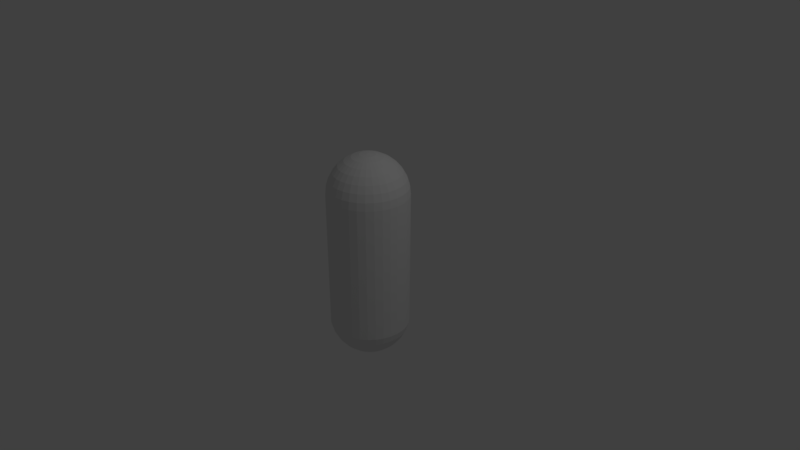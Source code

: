 # Source: Capsule.blend  (saved by Blender 2.79.0; exported with 4.5.12 LTS)
import bpy
from mathutils import Matrix  # noqa: F401  (used for matrix-valued properties, if any)

bpy.ops.wm.read_factory_settings(use_empty=True)
scene = bpy.context.scene
scene.name = 'Scene'

# ---- collections
col_collection_1 = bpy.data.collections.new('Collection 1'); scene.collection.children.link(col_collection_1)

# ---- world
world_world = bpy.data.worlds.new('World'); scene.world = world_world
world_world.color = (0.05088, 0.05088, 0.05088)
world_world.use_sun_shadow = False
world_world.sun_shadow_jitter_overblur = 0.0
world_world.cycles.sampling_method = 'MANUAL'

# ---- cameras
cam_camera = bpy.data.cameras.new('Camera')
cam_camera.clip_end = 100.0
cam_camera.lens = 35.0
cam_camera.sensor_width = 32.0
cam_camera.sensor_height = 18.0
cam_camera.ortho_scale = 7.314
cam_camera.dof.focus_distance = 0.0
cam_camera.dof.aperture_fstop = 128.0

# ---- lights
light_lamp = bpy.data.lights.new('Lamp', 'POINT')
light_lamp.transmission_factor = 0.0
light_lamp.cutoff_distance = 30.0
light_lamp.energy = 100.0
light_lamp.shadow_buffer_clip_start = 1.001
light_lamp.shadow_soft_size = 0.1
light_lamp.shadow_maximum_resolution = 0.006
light_lamp.use_absolute_resolution = True

# ---- meshes
me_sphere_004 = bpy.data.meshes.new('Sphere.004')
me_sphere_004.from_pydata([(-2.955e-07, 0.1951, 2.59), (-2.955e-07, 0.3827, 2.533), (-2.955e-07, 0.5556, 2.44), (-2.955e-07, 0.7071, 2.316), (-2.955e-07, 0.8315, 2.164), (-2.955e-07, 0.9239, 1.991), (-2.955e-07, 0.9808, 1.804), (-2.955e-07, 1.0, 1.609), (-2.955e-07, 0.9808, -1.82), (-2.955e-07, 0.5556, -2.457), (0.03806, 0.1913, 2.59), (0.07466, 0.3753, 2.533), (0.1084, 0.5449, 2.44), (0.1379, 0.6935, 2.316), (0.1622, 0.8155, 2.164), (0.1802, 0.9061, 1.991), (0.1913, 0.9619, 1.804), (0.1951, 0.9808, 1.609), (0.1913, 0.9619, -1.82), (0.1802, 0.9061, -2.008), (0.1622, 0.8155, -2.181), (0.1379, 0.6935, -2.332), (0.1084, 0.5449, -2.457), (0.07466, 0.3753, -2.549), (0.03806, 0.1913, -2.606), (0.07466, 0.1802, 2.59), (0.1464, 0.3536, 2.533), (0.2126, 0.5133, 2.44), (0.2706, 0.6533, 2.316), (0.3182, 0.7682, 2.164), (0.3536, 0.8536, 1.991), (0.3753, 0.9061, 1.804), (0.3827, 0.9239, 1.609), (0.3753, 0.9061, -1.82), (0.3536, 0.8536, -2.008), (0.3182, 0.7682, -2.181), (0.2706, 0.6533, -2.332), (0.2126, 0.5133, -2.457), (0.1464, 0.3536, -2.549), (0.07466, 0.1802, -2.606), (0.1084, 0.1622, 2.59), (0.2126, 0.3182, 2.533), (0.3087, 0.4619, 2.44), (0.3928, 0.5879, 2.316), (0.4619, 0.6913, 2.164), (0.5133, 0.7682, 1.991), (0.5449, 0.8155, 1.804), (0.5556, 0.8315, 1.609), (0.5449, 0.8155, -1.82), (0.5133, 0.7682, -2.008), (0.4619, 0.6913, -2.181), (0.3928, 0.5879, -2.332), (0.3087, 0.4619, -2.457), (0.2126, 0.3182, -2.549), (0.1084, 0.1622, -2.606), (0.1379, 0.1379, 2.59), (0.2706, 0.2706, 2.533), (0.3928, 0.3928, 2.44), (0.5, 0.5, 2.316), (0.5879, 0.5879, 2.164), (0.6533, 0.6533, 1.991), (0.6935, 0.6935, 1.804), (0.7071, 0.7071, 1.609), (0.6935, 0.6935, -1.82), (0.6533, 0.6533, -2.008), (0.5879, 0.5879, -2.181), (0.5, 0.5, -2.332), (0.3928, 0.3928, -2.457), (0.2706, 0.2706, -2.549), (0.1379, 0.1379, -2.606), (0.1622, 0.1084, 2.59), (0.3182, 0.2126, 2.533), (0.4619, 0.3087, 2.44), (0.5879, 0.3928, 2.316), (0.6913, 0.4619, 2.164), (0.7682, 0.5133, 1.991), (0.8155, 0.5449, 1.804), (0.8315, 0.5556, 1.609), (0.8155, 0.5449, -1.82), (0.7682, 0.5133, -2.008), (0.6913, 0.4619, -2.181), (0.5879, 0.3928, -2.332), (0.4619, 0.3087, -2.457), (0.3182, 0.2126, -2.549), (0.1622, 0.1084, -2.606), (0.1802, 0.07466, 2.59), (0.3536, 0.1464, 2.533), (0.5133, 0.2126, 2.44), (0.6533, 0.2706, 2.316), (0.7682, 0.3182, 2.164), (0.8536, 0.3536, 1.991), (0.9061, 0.3753, 1.804), (0.9239, 0.3827, 1.609), (0.9061, 0.3753, -1.82), (0.8536, 0.3536, -2.008), (0.7682, 0.3182, -2.181), (0.6533, 0.2706, -2.332), (0.5133, 0.2126, -2.457), (0.3536, 0.1464, -2.549), (0.1802, 0.07466, -2.606), (0.1913, 0.03806, 2.59), (0.3753, 0.07466, 2.533), (0.5449, 0.1084, 2.44), (0.6935, 0.1379, 2.316), (0.8155, 0.1622, 2.164), (0.9061, 0.1802, 1.991), (0.9619, 0.1913, 1.804), (0.9808, 0.1951, 1.609), (0.9619, 0.1913, -1.82), (0.9061, 0.1802, -2.008), (0.8155, 0.1622, -2.181), (0.6935, 0.1379, -2.332), (0.5449, 0.1084, -2.457), (0.3753, 0.07466, -2.549), (0.1913, 0.03806, -2.606), (0.1951, -4.994e-08, 2.59), (0.3827, -4.249e-08, 2.533), (0.5556, -3.504e-08, 2.44), (0.7071, -4.249e-08, 2.316), (0.8315, -5.739e-08, 2.164), (0.9239, 2.213e-09, 1.991), (0.9808, -1.17e-07, 1.804), (1.0, -1.021e-07, 1.609), (0.9808, -1.17e-07, -1.82), (0.9239, 4.692e-08, -2.008), (0.8315, -5.739e-08, -2.181), (0.7071, -4.249e-08, -2.332), (0.5556, -6.484e-08, -2.457), (0.3827, -2.759e-08, -2.549), (0.1951, -3.131e-08, -2.606), (0.1913, -0.03806, 2.59), (0.3753, -0.07466, 2.533), (0.5449, -0.1084, 2.44), (0.6935, -0.1379, 2.316), (0.8155, -0.1622, 2.164), (0.9061, -0.1802, 1.991), (0.9619, -0.1913, 1.804), (0.9808, -0.1951, 1.609), (0.9619, -0.1913, -1.82), (0.9061, -0.1802, -2.008), (0.8155, -0.1622, -2.181), (0.6935, -0.1379, -2.332), (0.5449, -0.1084, -2.457), (0.3753, -0.07466, -2.549), (0.1913, -0.03806, -2.606), (0.1802, -0.07466, 2.59), (0.3536, -0.1464, 2.533), (0.5133, -0.2126, 2.44), (0.6533, -0.2706, 2.316), (0.7682, -0.3182, 2.164), (0.8536, -0.3536, 1.991), (0.9061, -0.3753, 1.804), (0.9239, -0.3827, 1.609), (0.9061, -0.3753, -1.82), (0.8536, -0.3536, -2.008), (0.7682, -0.3182, -2.181), (0.6533, -0.2706, -2.332), (0.5133, -0.2126, -2.457), (0.3536, -0.1464, -2.549), (0.1802, -0.07466, -2.606), (0.1622, -0.1084, 2.59), (0.3182, -0.2126, 2.533), (0.4619, -0.3087, 2.44), (0.5879, -0.3928, 2.316), (0.6913, -0.4619, 2.164), (0.7682, -0.5133, 1.991), (0.8155, -0.5449, 1.804), (0.8315, -0.5556, 1.609), (0.8155, -0.5449, -1.82), (0.7682, -0.5133, -2.008), (0.6913, -0.4619, -2.181), (0.5879, -0.3928, -2.332), (0.4619, -0.3087, -2.457), (0.3182, -0.2126, -2.549), (0.1622, -0.1084, -2.606), (0.1379, -0.1379, 2.59), (0.2706, -0.2706, 2.533), (0.3928, -0.3928, 2.44), (0.5, -0.5, 2.316), (0.5879, -0.5879, 2.164), (0.6533, -0.6533, 1.991), (0.6935, -0.6935, 1.804), (0.7071, -0.7071, 1.609), (0.6935, -0.6935, -1.82), (0.6533, -0.6533, -2.008), (0.5879, -0.5879, -2.181), (0.5, -0.5, -2.332), (0.3928, -0.3928, -2.457), (0.2706, -0.2706, -2.549), (0.1379, -0.1379, -2.606), (0.1084, -0.1622, 2.59), (0.2126, -0.3182, 2.533), (0.3087, -0.4619, 2.44), (0.3928, -0.5879, 2.316), (0.4619, -0.6913, 2.164), (0.5133, -0.7682, 1.991), (0.5449, -0.8155, 1.804), (0.5556, -0.8315, 1.609), (0.5449, -0.8155, -1.82), (0.5133, -0.7682, -2.008), (0.4619, -0.6913, -2.181), (0.3928, -0.5879, -2.332), (0.3087, -0.4619, -2.457), (0.2126, -0.3182, -2.549), (0.1084, -0.1622, -2.606), (-2.955e-07, -4.915e-08, -2.625), (0.07466, -0.1802, 2.59), (0.1464, -0.3536, 2.533), (0.2126, -0.5133, 2.44), (0.2706, -0.6533, 2.316), (0.3182, -0.7682, 2.164), (0.3536, -0.8536, 1.991), (0.3753, -0.9061, 1.804), (0.3827, -0.9239, 1.609), (0.3753, -0.9061, -1.82), (0.3536, -0.8536, -2.008), (0.3182, -0.7682, -2.181), (0.2706, -0.6533, -2.332), (0.2126, -0.5133, -2.457), (0.1464, -0.3536, -2.549), (0.07466, -0.1802, -2.606), (0.03806, -0.1913, 2.59), (0.07466, -0.3753, 2.533), (0.1084, -0.5449, 2.44), (0.1379, -0.6935, 2.316), (0.1622, -0.8155, 2.164), (0.1802, -0.9061, 1.991), (0.1913, -0.9619, 1.804), (0.1951, -0.9808, 1.609), (0.1913, -0.9619, -1.82), (0.1802, -0.9061, -2.008), (0.1622, -0.8155, -2.181), (0.1379, -0.6935, -2.332), (0.1084, -0.5449, -2.457), (0.07466, -0.3753, -2.549), (0.03806, -0.1913, -2.606), (-3.027e-07, -0.1951, 2.59), (-2.543e-07, -0.3827, 2.533), (-2.692e-07, -0.5556, 2.44), (-3.213e-07, -0.7071, 2.316), (-3.809e-07, -0.8315, 2.164), (-2.319e-07, -0.9239, 1.991), (-3.809e-07, -0.9808, 1.804), (-3.958e-07, -1.0, 1.609), (-3.809e-07, -0.9808, -1.82), (-2.319e-07, -0.9239, -2.008), (-3.809e-07, -0.8315, -2.181), (-3.213e-07, -0.7071, -2.332), (-3.064e-07, -0.5556, -2.457), (-2.915e-07, -0.3827, -2.549), (-2.915e-07, -0.1951, -2.606), (-0.03806, -0.1913, 2.59), (-0.07466, -0.3753, 2.533), (-0.1084, -0.5449, 2.44), (-0.138, -0.6935, 2.316), (-0.1622, -0.8155, 2.164), (-0.1802, -0.9061, 1.991), (-0.1913, -0.9619, 1.804), (-0.1951, -0.9808, 1.609), (-0.1913, -0.9619, -1.82), (-0.1802, -0.9061, -2.008), (-0.1622, -0.8155, -2.181), (-0.138, -0.6935, -2.332), (-0.1084, -0.5449, -2.457), (-0.07466, -0.3753, -2.549), (-0.03806, -0.1913, -2.606), (-0.07466, -0.1802, 2.59), (-0.1464, -0.3536, 2.533), (-0.2126, -0.5133, 2.44), (-0.2706, -0.6533, 2.316), (-0.3182, -0.7682, 2.164), (-0.3536, -0.8536, 1.991), (-0.3753, -0.9061, 1.804), (-0.3827, -0.9239, 1.609), (-0.3753, -0.9061, -1.82), (-0.3536, -0.8536, -2.008), (-0.3182, -0.7682, -2.181), (-0.2706, -0.6533, -2.332), (-0.2126, -0.5133, -2.457), (-0.1464, -0.3536, -2.549), (-0.07466, -0.1802, -2.606), (-0.1084, -0.1622, 2.59), (-0.2126, -0.3182, 2.533), (-0.3087, -0.4619, 2.44), (-0.3928, -0.5879, 2.316), (-0.4619, -0.6913, 2.164), (-0.5133, -0.7682, 1.991), (-0.5449, -0.8155, 1.804), (-0.5556, -0.8315, 1.609), (-0.5449, -0.8155, -1.82), (-0.5133, -0.7682, -2.008), (-0.4619, -0.6913, -2.181), (-0.3928, -0.5879, -2.332), (-0.3087, -0.4619, -2.457), (-0.2126, -0.3182, -2.549), (-0.1084, -0.1622, -2.606), (-5.259e-07, -2.796e-07, 2.609), (-0.138, -0.1379, 2.59), (-0.2706, -0.2706, 2.533), (-0.3928, -0.3928, 2.44), (-0.5, -0.5, 2.316), (-0.5879, -0.5879, 2.164), (-0.6533, -0.6533, 1.991), (-0.6935, -0.6935, 1.804), (-0.7071, -0.7071, 1.609), (-0.6935, -0.6935, -1.82), (-0.6533, -0.6533, -2.008), (-0.5879, -0.5879, -2.181), (-0.5, -0.5, -2.332), (-0.3928, -0.3928, -2.457), (-0.2706, -0.2706, -2.549), (-0.1379, -0.1379, -2.606), (-0.1622, -0.1084, 2.59), (-0.3182, -0.2126, 2.533), (-0.4619, -0.3087, 2.44), (-0.5879, -0.3928, 2.316), (-0.6913, -0.4619, 2.164), (-0.7682, -0.5133, 1.991), (-0.8155, -0.5449, 1.804), (-0.8315, -0.5556, 1.609), (-0.8155, -0.5449, -1.82), (-0.7682, -0.5133, -2.008), (-0.6913, -0.4619, -2.181), (-0.5879, -0.3928, -2.332), (-0.4619, -0.3087, -2.457), (-0.3182, -0.2126, -2.549), (-0.1622, -0.1084, -2.606), (-0.1802, -0.07466, 2.59), (-0.3536, -0.1464, 2.533), (-0.5133, -0.2126, 2.44), (-0.6533, -0.2706, 2.316), (-0.7682, -0.3182, 2.164), (-0.8536, -0.3536, 1.991), (-0.9061, -0.3753, 1.804), (-0.9239, -0.3827, 1.609), (-0.9061, -0.3753, -1.82), (-0.8536, -0.3536, -2.008), (-0.7682, -0.3182, -2.181), (-0.6533, -0.2706, -2.332), (-0.5133, -0.2126, -2.457), (-0.3536, -0.1464, -2.549), (-0.1802, -0.07466, -2.606), (-0.1913, -0.03806, 2.59), (-0.3753, -0.07466, 2.533), (-0.5449, -0.1084, 2.44), (-0.6935, -0.1379, 2.316), (-0.8155, -0.1622, 2.164), (-0.9061, -0.1802, 1.991), (-0.9619, -0.1913, 1.804), (-0.9808, -0.1951, 1.609), (-0.9619, -0.1913, -1.82), (-0.9061, -0.1802, -2.008), (-0.8155, -0.1622, -2.181), (-0.6935, -0.1379, -2.332), (-0.5449, -0.1084, -2.457), (-0.3753, -0.07466, -2.549), (-0.1913, -0.03806, -2.606), (-0.1951, -3.504e-08, 2.59), (-0.3827, -5.237e-09, 2.533), (-0.5556, -5.237e-09, 2.44), (-0.7071, 9.162e-08, 2.316), (-0.8315, 1.363e-07, 2.164), (-0.9239, -4.249e-08, 1.991), (-0.9808, 1.81e-07, 1.804), (-1.0, 1.363e-07, 1.609), (-0.9808, 1.81e-07, -1.82), (-0.9239, -4.249e-08, -2.008), (-0.8315, 1.363e-07, -2.181), (-0.7071, 9.162e-08, -2.332), (-0.5556, 1.711e-08, -2.457), (-0.3827, 2.457e-08, -2.549), (-0.1951, -3.876e-08, -2.606), (-0.1913, 0.03806, 2.59), (-0.3753, 0.07466, 2.533), (-0.5449, 0.1084, 2.44), (-0.6935, 0.1379, 2.316), (-0.8155, 0.1622, 2.164), (-0.9061, 0.1802, 1.991), (-0.9619, 0.1913, 1.804), (-0.9808, 0.1951, 1.609), (-0.9619, 0.1913, -1.82), (-0.9061, 0.1802, -2.008), (-0.8155, 0.1622, -2.181), (-0.6935, 0.1379, -2.332), (-0.5449, 0.1084, -2.457), (-0.3753, 0.07466, -2.549), (-0.1913, 0.03806, -2.606), (-0.1802, 0.07466, 2.59), (-0.3536, 0.1464, 2.533), (-0.5133, 0.2126, 2.44), (-0.6533, 0.2706, 2.316), (-0.7682, 0.3182, 2.164), (-0.8536, 0.3536, 1.991), (-0.9061, 0.3753, 1.804), (-0.9239, 0.3827, 1.609), (-0.9061, 0.3753, -1.82), (-0.8536, 0.3536, -2.008), (-0.7682, 0.3182, -2.181), (-0.6533, 0.2706, -2.332), (-0.5133, 0.2126, -2.457), (-0.3536, 0.1464, -2.549), (-0.1802, 0.07466, -2.606), (-0.1622, 0.1084, 2.59), (-0.3182, 0.2126, 2.533), (-0.4619, 0.3087, 2.44), (-0.5879, 0.3928, 2.316), (-0.6913, 0.4619, 2.164), (-0.7682, 0.5133, 1.991), (-0.8155, 0.5449, 1.804), (-0.8315, 0.5556, 1.609), (-0.8155, 0.5449, -1.82), (-0.7682, 0.5133, -2.008), (-0.6913, 0.4619, -2.181), (-0.5879, 0.3928, -2.332), (-0.4619, 0.3087, -2.457), (-0.3182, 0.2126, -2.549), (-0.1622, 0.1084, -2.606), (-0.138, 0.1379, 2.59), (-0.2706, 0.2706, 2.533), (-0.3928, 0.3928, 2.44), (-0.5, 0.5, 2.316), (-0.5879, 0.5879, 2.164), (-0.6533, 0.6533, 1.991), (-0.6935, 0.6935, 1.804), (-0.7071, 0.7071, 1.609), (-0.6935, 0.6935, -1.82), (-0.6533, 0.6533, -2.008), (-0.5879, 0.5879, -2.181), (-0.5, 0.5, -2.332), (-0.3928, 0.3928, -2.457), (-0.2706, 0.2706, -2.549), (-0.1379, 0.1379, -2.606), (-0.1084, 0.1622, 2.59), (-0.2126, 0.3182, 2.533), (-0.3087, 0.4619, 2.44), (-0.3928, 0.5879, 2.316), (-0.4619, 0.6913, 2.164), (-0.5133, 0.7682, 1.991), (-0.5449, 0.8155, 1.804), (-0.5556, 0.8315, 1.609), (-0.5449, 0.8155, -1.82), (-0.5133, 0.7682, -2.008), (-0.4619, 0.6913, -2.181), (-0.3928, 0.5879, -2.332), (-0.3087, 0.4619, -2.457), (-0.2126, 0.3182, -2.549), (-0.1084, 0.1622, -2.606), (-0.07466, 0.1802, 2.59), (-0.1464, 0.3536, 2.533), (-0.2126, 0.5133, 2.44), (-0.2706, 0.6533, 2.316), (-0.3182, 0.7682, 2.164), (-0.3536, 0.8536, 1.991), (-0.3753, 0.9061, 1.804), (-0.3827, 0.9239, 1.609), (-0.3753, 0.9061, -1.82), (-0.3536, 0.8536, -2.008), (-0.3182, 0.7682, -2.181), (-0.2706, 0.6533, -2.332), (-0.2126, 0.5133, -2.457), (-0.1464, 0.3536, -2.549), (-0.07466, 0.1802, -2.606), (-0.03806, 0.1913, 2.59), (-0.07466, 0.3753, 2.533), (-0.1084, 0.5449, 2.44), (-0.1379, 0.6935, 2.316), (-0.1622, 0.8155, 2.164), (-0.1802, 0.9061, 1.991), (-0.1913, 0.9619, 1.804), (-0.1951, 0.9808, 1.609), (-0.1913, 0.9619, -1.82), (-0.1802, 0.9061, -2.008), (-0.1622, 0.8155, -2.181), (-0.1379, 0.6935, -2.332), (-0.1084, 0.5449, -2.457), (-0.07466, 0.3753, -2.549), (-0.03806, 0.1913, -2.606), (-2.319e-07, 0.9239, -2.008), (-2.33e-08, 0.8315, -2.181), (-1.425e-07, 0.7071, -2.332), (-2.17e-07, 0.3827, -2.549), (-2.803e-07, 0.1951, -2.606)], [], [(6, 5, 15, 16), (481, 480, 23, 24), (7, 6, 16, 17), (0, 296, 10), (205, 481, 24), (8, 7, 17, 18), (1, 0, 10, 11), (477, 8, 18, 19), (2, 1, 11, 12), (478, 477, 19, 20), (3, 2, 12, 13), (479, 478, 20, 21), (4, 3, 13, 14), (9, 479, 21, 22), (5, 4, 14, 15), (480, 9, 22, 23), (15, 14, 29, 30), (23, 22, 37, 38), (16, 15, 30, 31), (24, 23, 38, 39), (17, 16, 31, 32), (10, 296, 25), (205, 24, 39), (18, 17, 32, 33), (11, 10, 25, 26), (19, 18, 33, 34), (12, 11, 26, 27), (20, 19, 34, 35), (13, 12, 27, 28), (21, 20, 35, 36), (14, 13, 28, 29), (22, 21, 36, 37), (34, 33, 48, 49), (27, 26, 41, 42), (35, 34, 49, 50), (28, 27, 42, 43), (36, 35, 50, 51), (29, 28, 43, 44), (37, 36, 51, 52), (30, 29, 44, 45), (38, 37, 52, 53), (31, 30, 45, 46), (39, 38, 53, 54), (32, 31, 46, 47), (25, 296, 40), (205, 39, 54), (33, 32, 47, 48), (26, 25, 40, 41), (53, 52, 67, 68), (46, 45, 60, 61), (54, 53, 68, 69), (47, 46, 61, 62), (40, 296, 55), (205, 54, 69), (48, 47, 62, 63), (41, 40, 55, 56), (49, 48, 63, 64), (42, 41, 56, 57), (50, 49, 64, 65), (43, 42, 57, 58), (51, 50, 65, 66), (44, 43, 58, 59), (52, 51, 66, 67), (45, 44, 59, 60), (57, 56, 71, 72), (65, 64, 79, 80), (58, 57, 72, 73), (66, 65, 80, 81), (59, 58, 73, 74), (67, 66, 81, 82), (60, 59, 74, 75), (68, 67, 82, 83), (61, 60, 75, 76), (69, 68, 83, 84), (62, 61, 76, 77), (55, 296, 70), (205, 69, 84), (63, 62, 77, 78), (56, 55, 70, 71), (64, 63, 78, 79), (76, 75, 90, 91), (84, 83, 98, 99), (77, 76, 91, 92), (70, 296, 85), (205, 84, 99), (78, 77, 92, 93), (71, 70, 85, 86), (79, 78, 93, 94), (72, 71, 86, 87), (80, 79, 94, 95), (73, 72, 87, 88), (81, 80, 95, 96), (74, 73, 88, 89), (82, 81, 96, 97), (75, 74, 89, 90), (83, 82, 97, 98), (95, 94, 109, 110), (88, 87, 102, 103), (96, 95, 110, 111), (89, 88, 103, 104), (97, 96, 111, 112), (90, 89, 104, 105), (98, 97, 112, 113), (91, 90, 105, 106), (99, 98, 113, 114), (92, 91, 106, 107), (85, 296, 100), (205, 99, 114), (93, 92, 107, 108), (86, 85, 100, 101), (94, 93, 108, 109), (87, 86, 101, 102), (114, 113, 128, 129), (107, 106, 121, 122), (100, 296, 115), (205, 114, 129), (108, 107, 122, 123), (101, 100, 115, 116), (109, 108, 123, 124), (102, 101, 116, 117), (110, 109, 124, 125), (103, 102, 117, 118), (111, 110, 125, 126), (104, 103, 118, 119), (112, 111, 126, 127), (105, 104, 119, 120), (113, 112, 127, 128), (106, 105, 120, 121), (126, 125, 140, 141), (119, 118, 133, 134), (127, 126, 141, 142), (120, 119, 134, 135), (128, 127, 142, 143), (121, 120, 135, 136), (129, 128, 143, 144), (122, 121, 136, 137), (115, 296, 130), (205, 129, 144), (123, 122, 137, 138), (116, 115, 130, 131), (124, 123, 138, 139), (117, 116, 131, 132), (125, 124, 139, 140), (118, 117, 132, 133), (130, 296, 145), (205, 144, 159), (138, 137, 152, 153), (131, 130, 145, 146), (139, 138, 153, 154), (132, 131, 146, 147), (140, 139, 154, 155), (133, 132, 147, 148), (141, 140, 155, 156), (134, 133, 148, 149), (142, 141, 156, 157), (135, 134, 149, 150), (143, 142, 157, 158), (136, 135, 150, 151), (144, 143, 158, 159), (137, 136, 151, 152), (149, 148, 163, 164), (157, 156, 171, 172), (150, 149, 164, 165), (158, 157, 172, 173), (151, 150, 165, 166), (159, 158, 173, 174), (152, 151, 166, 167), (145, 296, 160), (205, 159, 174), (153, 152, 167, 168), (146, 145, 160, 161), (154, 153, 168, 169), (147, 146, 161, 162), (155, 154, 169, 170), (148, 147, 162, 163), (156, 155, 170, 171), (168, 167, 182, 183), (161, 160, 175, 176), (169, 168, 183, 184), (162, 161, 176, 177), (170, 169, 184, 185), (163, 162, 177, 178), (171, 170, 185, 186), (164, 163, 178, 179), (172, 171, 186, 187), (165, 164, 179, 180), (173, 172, 187, 188), (166, 165, 180, 181), (174, 173, 188, 189), (167, 166, 181, 182), (160, 296, 175), (205, 174, 189), (187, 186, 201, 202), (180, 179, 194, 195), (188, 187, 202, 203), (181, 180, 195, 196), (189, 188, 203, 204), (182, 181, 196, 197), (175, 296, 190), (205, 189, 204), (183, 182, 197, 198), (176, 175, 190, 191), (184, 183, 198, 199), (177, 176, 191, 192), (185, 184, 199, 200), (178, 177, 192, 193), (186, 185, 200, 201), (179, 178, 193, 194), (191, 190, 206, 207), (199, 198, 214, 215), (192, 191, 207, 208), (200, 199, 215, 216), (193, 192, 208, 209), (201, 200, 216, 217), (194, 193, 209, 210), (202, 201, 217, 218), (195, 194, 210, 211), (203, 202, 218, 219), (196, 195, 211, 212), (204, 203, 219, 220), (197, 196, 212, 213), (190, 296, 206), (205, 204, 220), (198, 197, 213, 214), (211, 210, 225, 226), (219, 218, 233, 234), (212, 211, 226, 227), (220, 219, 234, 235), (213, 212, 227, 228), (206, 296, 221), (205, 220, 235), (214, 213, 228, 229), (207, 206, 221, 222), (215, 214, 229, 230), (208, 207, 222, 223), (216, 215, 230, 231), (209, 208, 223, 224), (217, 216, 231, 232), (210, 209, 224, 225), (218, 217, 232, 233), (230, 229, 244, 245), (223, 222, 237, 238), (231, 230, 245, 246), (224, 223, 238, 239), (232, 231, 246, 247), (225, 224, 239, 240), (233, 232, 247, 248), (226, 225, 240, 241), (234, 233, 248, 249), (227, 226, 241, 242), (235, 234, 249, 250), (228, 227, 242, 243), (221, 296, 236), (205, 235, 250), (229, 228, 243, 244), (222, 221, 236, 237), (249, 248, 263, 264), (242, 241, 256, 257), (250, 249, 264, 265), (243, 242, 257, 258), (236, 296, 251), (205, 250, 265), (244, 243, 258, 259), (237, 236, 251, 252), (245, 244, 259, 260), (238, 237, 252, 253), (246, 245, 260, 261), (239, 238, 253, 254), (247, 246, 261, 262), (240, 239, 254, 255), (248, 247, 262, 263), (241, 240, 255, 256), (261, 260, 275, 276), (254, 253, 268, 269), (262, 261, 276, 277), (255, 254, 269, 270), (263, 262, 277, 278), (256, 255, 270, 271), (264, 263, 278, 279), (257, 256, 271, 272), (265, 264, 279, 280), (258, 257, 272, 273), (251, 296, 266), (205, 265, 280), (259, 258, 273, 274), (252, 251, 266, 267), (260, 259, 274, 275), (253, 252, 267, 268), (280, 279, 294, 295), (273, 272, 287, 288), (266, 296, 281), (205, 280, 295), (274, 273, 288, 289), (267, 266, 281, 282), (275, 274, 289, 290), (268, 267, 282, 283), (276, 275, 290, 291), (269, 268, 283, 284), (277, 276, 291, 292), (270, 269, 284, 285), (278, 277, 292, 293), (271, 270, 285, 286), (279, 278, 293, 294), (272, 271, 286, 287), (284, 283, 299, 300), (292, 291, 307, 308), (285, 284, 300, 301), (293, 292, 308, 309), (286, 285, 301, 302), (294, 293, 309, 310), (287, 286, 302, 303), (295, 294, 310, 311), (288, 287, 303, 304), (281, 296, 297), (205, 295, 311), (289, 288, 304, 305), (282, 281, 297, 298), (290, 289, 305, 306), (283, 282, 298, 299), (291, 290, 306, 307), (304, 303, 318, 319), (297, 296, 312), (205, 311, 326), (305, 304, 319, 320), (298, 297, 312, 313), (306, 305, 320, 321), (299, 298, 313, 314), (307, 306, 321, 322), (300, 299, 314, 315), (308, 307, 322, 323), (301, 300, 315, 316), (309, 308, 323, 324), (302, 301, 316, 317), (310, 309, 324, 325), (303, 302, 317, 318), (311, 310, 325, 326), (323, 322, 337, 338), (316, 315, 330, 331), (324, 323, 338, 339), (317, 316, 331, 332), (325, 324, 339, 340), (318, 317, 332, 333), (326, 325, 340, 341), (319, 318, 333, 334), (312, 296, 327), (205, 326, 341), (320, 319, 334, 335), (313, 312, 327, 328), (321, 320, 335, 336), (314, 313, 328, 329), (322, 321, 336, 337), (315, 314, 329, 330), (327, 296, 342), (205, 341, 356), (335, 334, 349, 350), (328, 327, 342, 343), (336, 335, 350, 351), (329, 328, 343, 344), (337, 336, 351, 352), (330, 329, 344, 345), (338, 337, 352, 353), (331, 330, 345, 346), (339, 338, 353, 354), (332, 331, 346, 347), (340, 339, 354, 355), (333, 332, 347, 348), (341, 340, 355, 356), (334, 333, 348, 349), (346, 345, 360, 361), (354, 353, 368, 369), (347, 346, 361, 362), (355, 354, 369, 370), (348, 347, 362, 363), (356, 355, 370, 371), (349, 348, 363, 364), (342, 296, 357), (205, 356, 371), (350, 349, 364, 365), (343, 342, 357, 358), (351, 350, 365, 366), (344, 343, 358, 359), (352, 351, 366, 367), (345, 344, 359, 360), (353, 352, 367, 368), (365, 364, 379, 380), (358, 357, 372, 373), (366, 365, 380, 381), (359, 358, 373, 374), (367, 366, 381, 382), (360, 359, 374, 375), (368, 367, 382, 383), (361, 360, 375, 376), (369, 368, 383, 384), (362, 361, 376, 377), (370, 369, 384, 385), (363, 362, 377, 378), (371, 370, 385, 386), (364, 363, 378, 379), (357, 296, 372), (205, 371, 386), (384, 383, 398, 399), (377, 376, 391, 392), (385, 384, 399, 400), (378, 377, 392, 393), (386, 385, 400, 401), (379, 378, 393, 394), (372, 296, 387), (205, 386, 401), (380, 379, 394, 395), (373, 372, 387, 388), (381, 380, 395, 396), (374, 373, 388, 389), (382, 381, 396, 397), (375, 374, 389, 390), (383, 382, 397, 398), (376, 375, 390, 391), (396, 395, 410, 411), (389, 388, 403, 404), (397, 396, 411, 412), (390, 389, 404, 405), (398, 397, 412, 413), (391, 390, 405, 406), (399, 398, 413, 414), (392, 391, 406, 407), (400, 399, 414, 415), (393, 392, 407, 408), (401, 400, 415, 416), (394, 393, 408, 409), (387, 296, 402), (205, 401, 416), (395, 394, 409, 410), (388, 387, 402, 403), (415, 414, 429, 430), (408, 407, 422, 423), (416, 415, 430, 431), (409, 408, 423, 424), (402, 296, 417), (205, 416, 431), (410, 409, 424, 425), (403, 402, 417, 418), (411, 410, 425, 426), (404, 403, 418, 419), (412, 411, 426, 427), (405, 404, 419, 420), (413, 412, 427, 428), (406, 405, 420, 421), (414, 413, 428, 429), (407, 406, 421, 422), (419, 418, 433, 434), (427, 426, 441, 442), (420, 419, 434, 435), (428, 427, 442, 443), (421, 420, 435, 436), (429, 428, 443, 444), (422, 421, 436, 437), (430, 429, 444, 445), (423, 422, 437, 438), (431, 430, 445, 446), (424, 423, 438, 439), (417, 296, 432), (205, 431, 446), (425, 424, 439, 440), (418, 417, 432, 433), (426, 425, 440, 441), (438, 437, 452, 453), (446, 445, 460, 461), (439, 438, 453, 454), (432, 296, 447), (205, 446, 461), (440, 439, 454, 455), (433, 432, 447, 448), (441, 440, 455, 456), (434, 433, 448, 449), (442, 441, 456, 457), (435, 434, 449, 450), (443, 442, 457, 458), (436, 435, 450, 451), (444, 443, 458, 459), (437, 436, 451, 452), (445, 444, 459, 460), (457, 456, 471, 472), (450, 449, 464, 465), (458, 457, 472, 473), (451, 450, 465, 466), (459, 458, 473, 474), (452, 451, 466, 467), (460, 459, 474, 475), (453, 452, 467, 468), (461, 460, 475, 476), (454, 453, 468, 469), (447, 296, 462), (205, 461, 476), (455, 454, 469, 470), (448, 447, 462, 463), (456, 455, 470, 471), (449, 448, 463, 464), (476, 475, 480, 481), (469, 468, 6, 7), (462, 296, 0), (205, 476, 481), (470, 469, 7, 8), (463, 462, 0, 1), (471, 470, 8, 477), (464, 463, 1, 2), (472, 471, 477, 478), (465, 464, 2, 3), (473, 472, 478, 479), (466, 465, 3, 4), (474, 473, 479, 9), (467, 466, 4, 5), (475, 474, 9, 480), (468, 467, 5, 6)])
me_sphere_004.use_remesh_preserve_volume = False
me_sphere_004.use_remesh_preserve_attributes = False
me_sphere_004.use_mirror_vertex_groups = False
me_sphere_004.update()

# ---- objects
ob_sphere = bpy.data.objects.new('Sphere', me_sphere_004)
ob_lamp = bpy.data.objects.new('Lamp', light_lamp)
ob_camera = bpy.data.objects.new('Camera', cam_camera)

# ---- transforms, parenting, visibility, modifiers, constraints
ob_sphere.location = (1.576e-07, -1.475e-07, -0.00502)
ob_sphere.scale = (0.5332, 0.5332, 0.5332)
ob_sphere.lineart.crease_threshold = 0.0
ob_lamp.location = (4.076, 1.005, 5.904)
ob_lamp.rotation_euler = (0.6503, 0.05522, 1.866)
ob_lamp.lock_rotations_4d = False
ob_lamp.empty_display_type = 'ARROWS'
ob_lamp.color = (0.0, 0.0, 0.0, 0.0)
ob_lamp.lineart.crease_threshold = 0.0
ob_camera.location = (7.481, -6.508, 5.344)
ob_camera.rotation_euler = (1.109, 0.0, 0.8149)
ob_camera.lock_rotations_4d = False
ob_camera.empty_display_type = 'ARROWS'
ob_camera.color = (0.0, 0.0, 0.0, 0.0)
ob_camera.display_type = 'WIRE'
ob_camera.lineart.crease_threshold = 0.0

# ---- collection membership
col_collection_1.objects.link(ob_sphere)
col_collection_1.objects.link(ob_lamp)
col_collection_1.objects.link(ob_camera)

# ---- scene / render settings (as saved in the file)
scene.camera = ob_camera
scene.frame_start = 1; scene.frame_end = 250; scene.frame_set(1)
scene.render.engine = 'BLENDER_EEVEE_NEXT'
scene.render.resolution_percentage = 50
scene.render.dither_intensity = 0.0
scene.cycles.use_denoising = False
scene.cycles.samples = 128
scene.cycles.sampling_pattern = 'TABULATED_SOBOL'
scene.cycles.use_adaptive_sampling = False
scene.cycles.use_light_tree = False
scene.cycles.blur_glossy = 0.0
scene.cycles.sample_clamp_indirect = 0.0
scene.view_settings.view_transform = 'Standard'
bpy.context.view_layer.update()
